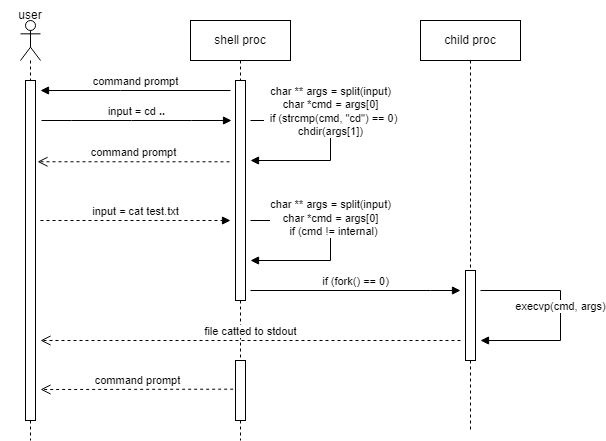

The diagram above was exported from draw.io. Its source (the exported page's mxGraphModel, read from the mxfile embedded in the PNG):
<mxGraphModel dx="782" dy="428" grid="1" gridSize="10" guides="1" tooltips="1" connect="1" arrows="1" fold="1" page="1" pageScale="1" pageWidth="850" pageHeight="1100" math="0" shadow="0">
  <root>
    <mxCell id="0" />
    <mxCell id="1" parent="0" />
    <mxCell id="gUNBqIcMdtL6d5ZeIiWK-1" value="child proc" style="shape=umlLifeline;perimeter=lifelinePerimeter;whiteSpace=wrap;html=1;container=1;collapsible=0;recursiveResize=0;outlineConnect=0;" parent="1" vertex="1">
      <mxGeometry x="580" y="120" width="100" height="410" as="geometry" />
    </mxCell>
    <mxCell id="gUNBqIcMdtL6d5ZeIiWK-17" value="" style="html=1;points=[];perimeter=orthogonalPerimeter;" parent="gUNBqIcMdtL6d5ZeIiWK-1" vertex="1">
      <mxGeometry x="45" y="250" width="10" height="90" as="geometry" />
    </mxCell>
    <mxCell id="gUNBqIcMdtL6d5ZeIiWK-31" value="execvp(cmd, args)" style="html=1;verticalAlign=bottom;endArrow=block;rounded=0;" parent="gUNBqIcMdtL6d5ZeIiWK-1" edge="1">
      <mxGeometry width="80" relative="1" as="geometry">
        <mxPoint x="60" y="270" as="sourcePoint" />
        <mxPoint x="60" y="320" as="targetPoint" />
        <Array as="points">
          <mxPoint x="140" y="270" />
          <mxPoint x="140" y="320" />
        </Array>
      </mxGeometry>
    </mxCell>
    <mxCell id="gUNBqIcMdtL6d5ZeIiWK-2" value="shell proc" style="shape=umlLifeline;perimeter=lifelinePerimeter;whiteSpace=wrap;html=1;container=1;collapsible=0;recursiveResize=0;outlineConnect=0;" parent="1" vertex="1">
      <mxGeometry x="350" y="120" width="100" height="420" as="geometry" />
    </mxCell>
    <mxCell id="gUNBqIcMdtL6d5ZeIiWK-14" value="" style="html=1;points=[];perimeter=orthogonalPerimeter;" parent="gUNBqIcMdtL6d5ZeIiWK-2" vertex="1">
      <mxGeometry x="45" y="60" width="10" height="220" as="geometry" />
    </mxCell>
    <mxCell id="gUNBqIcMdtL6d5ZeIiWK-33" value="" style="html=1;points=[];perimeter=orthogonalPerimeter;" parent="gUNBqIcMdtL6d5ZeIiWK-2" vertex="1">
      <mxGeometry x="45" y="340" width="10" height="60" as="geometry" />
    </mxCell>
    <mxCell id="gUNBqIcMdtL6d5ZeIiWK-4" value="" style="shape=umlLifeline;participant=umlActor;perimeter=lifelinePerimeter;whiteSpace=wrap;html=1;container=1;collapsible=0;recursiveResize=0;verticalAlign=top;spacingTop=36;outlineConnect=0;" parent="1" vertex="1">
      <mxGeometry x="180" y="120" width="20" height="420" as="geometry" />
    </mxCell>
    <mxCell id="gUNBqIcMdtL6d5ZeIiWK-12" value="" style="html=1;points=[];perimeter=orthogonalPerimeter;" parent="gUNBqIcMdtL6d5ZeIiWK-4" vertex="1">
      <mxGeometry x="5" y="60" width="10" height="340" as="geometry" />
    </mxCell>
    <mxCell id="gUNBqIcMdtL6d5ZeIiWK-6" value="user" style="text;html=1;strokeColor=none;fillColor=none;align=center;verticalAlign=middle;whiteSpace=wrap;rounded=0;" parent="1" vertex="1">
      <mxGeometry x="160" y="100" width="60" height="30" as="geometry" />
    </mxCell>
    <mxCell id="gUNBqIcMdtL6d5ZeIiWK-9" value="command prompt" style="html=1;verticalAlign=bottom;endArrow=block;rounded=0;" parent="1" edge="1">
      <mxGeometry width="80" relative="1" as="geometry">
        <mxPoint x="390" y="190" as="sourcePoint" />
        <mxPoint x="200" y="190" as="targetPoint" />
        <Array as="points">
          <mxPoint x="280" y="190" />
        </Array>
      </mxGeometry>
    </mxCell>
    <mxCell id="gUNBqIcMdtL6d5ZeIiWK-10" value="input = cd&lt;b&gt; ..&lt;/b&gt;" style="html=1;verticalAlign=bottom;endArrow=block;rounded=0;" parent="1" edge="1">
      <mxGeometry width="80" relative="1" as="geometry">
        <mxPoint x="201" y="220" as="sourcePoint" />
        <mxPoint x="391" y="220" as="targetPoint" />
        <Array as="points">
          <mxPoint x="231" y="220" />
          <mxPoint x="291" y="220" />
          <mxPoint x="351" y="220" />
        </Array>
      </mxGeometry>
    </mxCell>
    <mxCell id="gUNBqIcMdtL6d5ZeIiWK-24" value="char ** args = split(input)&lt;br&gt;char *cmd = args[0]&lt;br&gt;&amp;nbsp;&amp;nbsp;if (strcmp(cmd, &quot;cd&quot;) == 0)&lt;br&gt;chdir(args[1])" style="html=1;verticalAlign=bottom;endArrow=block;rounded=0;" parent="1" edge="1">
      <mxGeometry width="80" relative="1" as="geometry">
        <mxPoint x="410" y="220" as="sourcePoint" />
        <mxPoint x="410" y="260" as="targetPoint" />
        <Array as="points">
          <mxPoint x="490" y="220" />
          <mxPoint x="490" y="260" />
        </Array>
      </mxGeometry>
    </mxCell>
    <mxCell id="gUNBqIcMdtL6d5ZeIiWK-25" value="command prompt" style="html=1;verticalAlign=bottom;endArrow=open;dashed=1;endSize=8;rounded=0;exitX=-0.3;exitY=0.542;exitDx=0;exitDy=0;exitPerimeter=0;entryX=1.5;entryY=0.325;entryDx=0;entryDy=0;entryPerimeter=0;" parent="1" edge="1">
      <mxGeometry relative="1" as="geometry">
        <mxPoint x="389" y="261.29999999999995" as="sourcePoint" />
        <mxPoint x="197" y="261.25" as="targetPoint" />
      </mxGeometry>
    </mxCell>
    <mxCell id="gUNBqIcMdtL6d5ZeIiWK-26" value="input = cat test.txt" style="html=1;verticalAlign=bottom;endArrow=block;rounded=0;dashed=1;" parent="1" edge="1">
      <mxGeometry width="80" relative="1" as="geometry">
        <mxPoint x="200" y="320" as="sourcePoint" />
        <mxPoint x="390" y="320" as="targetPoint" />
        <Array as="points">
          <mxPoint x="300" y="320" />
        </Array>
      </mxGeometry>
    </mxCell>
    <mxCell id="gUNBqIcMdtL6d5ZeIiWK-28" value="char ** args = split(input)&lt;br&gt;char *cmd = args[0]&lt;br&gt;&amp;nbsp;&amp;nbsp;if (cmd != internal)" style="html=1;verticalAlign=bottom;endArrow=block;rounded=0;" parent="1" edge="1">
      <mxGeometry width="80" relative="1" as="geometry">
        <mxPoint x="410" y="320" as="sourcePoint" />
        <mxPoint x="410" y="360" as="targetPoint" />
        <Array as="points">
          <mxPoint x="490" y="320" />
          <mxPoint x="490" y="360" />
        </Array>
      </mxGeometry>
    </mxCell>
    <mxCell id="gUNBqIcMdtL6d5ZeIiWK-29" value="if (fork() == 0)" style="html=1;verticalAlign=bottom;endArrow=block;rounded=0;" parent="1" edge="1">
      <mxGeometry width="80" relative="1" as="geometry">
        <mxPoint x="410" y="390" as="sourcePoint" />
        <mxPoint x="620" y="390" as="targetPoint" />
        <Array as="points">
          <mxPoint x="590" y="390" />
        </Array>
      </mxGeometry>
    </mxCell>
    <mxCell id="gUNBqIcMdtL6d5ZeIiWK-32" value="file catted to stdout" style="html=1;verticalAlign=bottom;endArrow=open;dashed=1;endSize=8;rounded=0;" parent="1" edge="1">
      <mxGeometry relative="1" as="geometry">
        <mxPoint x="620" y="440" as="sourcePoint" />
        <mxPoint x="200" y="440" as="targetPoint" />
      </mxGeometry>
    </mxCell>
    <mxCell id="gUNBqIcMdtL6d5ZeIiWK-34" value="command prompt" style="html=1;verticalAlign=bottom;endArrow=open;dashed=1;endSize=8;rounded=0;exitX=-0.233;exitY=0.478;exitDx=0;exitDy=0;exitPerimeter=0;" parent="1" source="gUNBqIcMdtL6d5ZeIiWK-33" edge="1">
      <mxGeometry relative="1" as="geometry">
        <mxPoint x="500" y="370" as="sourcePoint" />
        <mxPoint x="200" y="489" as="targetPoint" />
      </mxGeometry>
    </mxCell>
  </root>
</mxGraphModel>